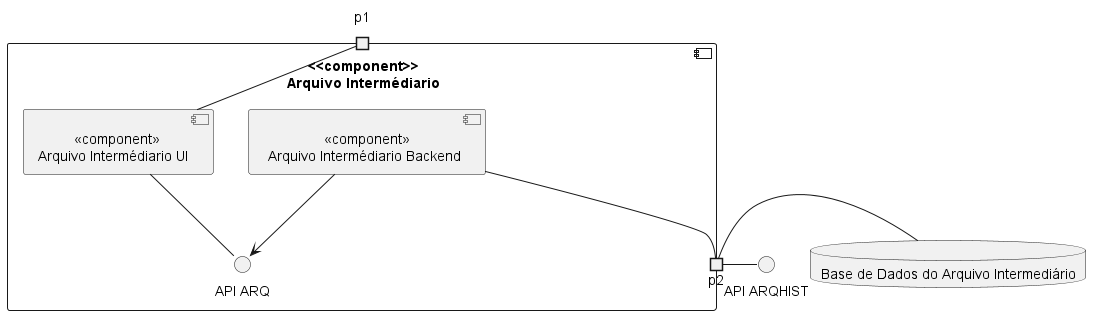

The diagram above was rendered by PlantUML. Its source (embedded in the PNG):
@startuml Arquivo component diagram

component  " <<component>>\n Arquivo Intermédiario" {
    portin p1
    portout p2
    component "         <<component>>\nArquivo Intermédiario UI" as UI
    component "               <<component>>\n Arquivo Intermédiario Backend" as Backend
    interface "API ARQ" as API
    
 
}

database "Base de Dados do Arquivo Intermediário" as BD {

}

interface "API ARQHIST" as API2

UI -- p1
UI -- API
Backend --> API
Backend -- p2
p2- API2
p2- BD


@enduml